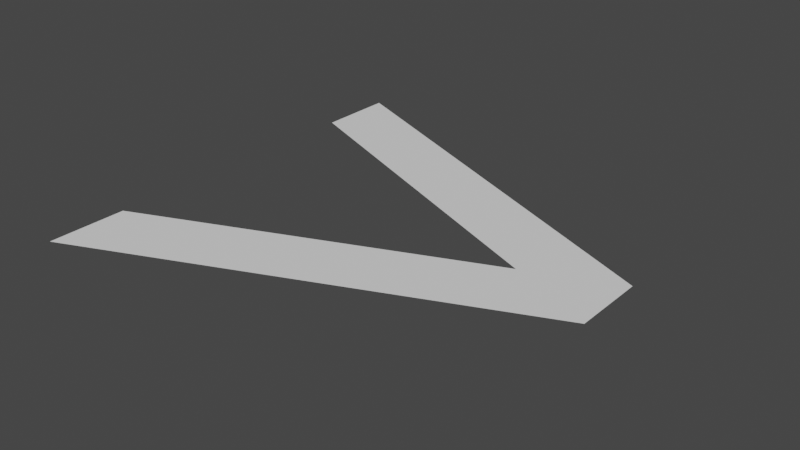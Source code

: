 # Source: arrow.blend  (saved by Blender 3.6.13; exported with 4.5.12 LTS)
import bpy
from mathutils import Matrix  # noqa: F401  (used for matrix-valued properties, if any)

bpy.ops.wm.read_factory_settings(use_empty=True)
scene = bpy.context.scene
scene.name = 'Scene'

# ---- collections
col_collection = bpy.data.collections.new('Collection'); scene.collection.children.link(col_collection)

# ---- world
world_world = bpy.data.worlds.new('World'); scene.world = world_world
world_world.use_nodes = True; world_world.node_tree.nodes.clear()
_N = world_world.node_tree.nodes; _L = world_world.node_tree.links
n0 = _N.new('ShaderNodeOutputWorld'); n0.name = 'World Output'; n0.location = (300, 300)
n1 = _N.new('ShaderNodeBackground'); n1.name = 'Background'; n1.location = (10, 300)
n1.inputs[0].default_value = (0.05088, 0.05088, 0.05088, 1.0)
_L.new(n1.outputs[0], n0.inputs[0])
n0.is_active_output = True
world_world.color = (0.05088, 0.05088, 0.05088)
world_world.use_sun_shadow = False
world_world.sun_shadow_jitter_overblur = 0.0

# ---- curves / text
txt_text = bpy.data.curves.new('Text', 'FONT')
txt_text.dimensions = '2D'
txt_text.body = '>'

# ---- objects
ob_text = bpy.data.objects.new('Text', txt_text)

# ---- transforms, parenting, visibility, modifiers, constraints
ob_text.location = (0.0, 0.0, 0.0)

# ---- collection membership
col_collection.objects.link(ob_text)

# ---- scene / render settings (as saved in the file)
scene.frame_start = 1; scene.frame_end = 250; scene.frame_set(1)
scene.render.engine = 'BLENDER_EEVEE_NEXT'
scene.cycles.sampling_pattern = 'TABULATED_SOBOL'
scene.view_settings.view_transform = 'Filmic'
bpy.context.view_layer.update()

# ---- added for rendering (the .blend has no active camera and no usable light): camera, sun
cam_auto = bpy.data.cameras.new('AutoCamera')
cam_auto.lens = 50.0
cam_auto.sensor_width = 36.0
cam_auto.clip_end = 1000.0
ob_auto_camera = bpy.data.objects.new('AutoCamera', cam_auto)
scene.collection.objects.link(ob_auto_camera)
ob_auto_camera.location = (0.920112, -0.399735, 0.50249)
ob_auto_camera.rotation_euler = (1.09748, -7.21219e-08, 0.694738)
scene.camera = ob_auto_camera
light_auto_sun = bpy.data.lights.new('AutoSun', 'SUN')
light_auto_sun.energy = 3.0
light_auto_sun.angle = 0.0523599
ob_auto_sun = bpy.data.objects.new('AutoSun', light_auto_sun)
scene.collection.objects.link(ob_auto_sun)
ob_auto_sun.rotation_euler = (0.872665, 0.174533, 0.523599)
bpy.context.view_layer.update()
